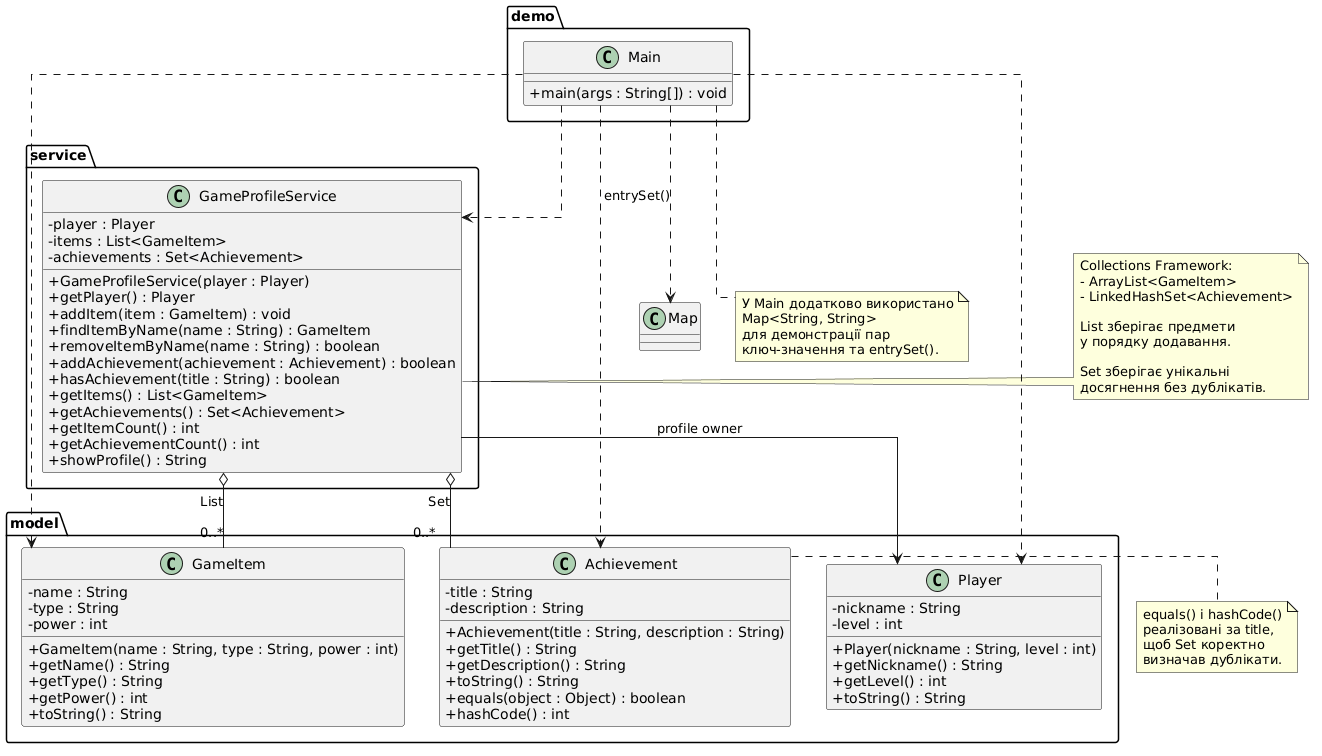

The diagram above was rendered by PlantUML. Its source (embedded in the PNG):
@startuml
skinparam classAttributeIconSize 0
skinparam linetype ortho
top to bottom direction

package "model" {

    class Player {
        - nickname : String
        - level : int
        + Player(nickname : String, level : int)
        + getNickname() : String
        + getLevel() : int
        + toString() : String
    }

    class GameItem {
        - name : String
        - type : String
        - power : int
        + GameItem(name : String, type : String, power : int)
        + getName() : String
        + getType() : String
        + getPower() : int
        + toString() : String
    }

    class Achievement {
        - title : String
        - description : String
        + Achievement(title : String, description : String)
        + getTitle() : String
        + getDescription() : String
        + toString() : String
        + equals(object : Object) : boolean
        + hashCode() : int
    }
}

package "service" {

    class GameProfileService {
        - player : Player
        - items : List<GameItem>
        - achievements : Set<Achievement>
        + GameProfileService(player : Player)
        + getPlayer() : Player
        + addItem(item : GameItem) : void
        + findItemByName(name : String) : GameItem
        + removeItemByName(name : String) : boolean
        + addAchievement(achievement : Achievement) : boolean
        + hasAchievement(title : String) : boolean
        + getItems() : List<GameItem>
        + getAchievements() : Set<Achievement>
        + getItemCount() : int
        + getAchievementCount() : int
        + showProfile() : String
    }
}

package "demo" {

    class Main {
        + main(args : String[]) : void
    }
}

GameProfileService --> Player : profile owner
GameProfileService o-- "0..*" GameItem : List
GameProfileService o-- "0..*" Achievement : Set

Main ..> Player
Main ..> GameItem
Main ..> Achievement
Main ..> GameProfileService
Main ..> Map : entrySet()

note right of GameProfileService
Collections Framework:
- ArrayList<GameItem>
- LinkedHashSet<Achievement>

List зберігає предмети
у порядку додавання.

Set зберігає унікальні
досягнення без дублікатів.
end note

note right of Achievement
equals() і hashCode()
реалізовані за title,
щоб Set коректно
визначав дублікати.
end note

note bottom of Main
У Main додатково використано
Map<String, String>
для демонстрації пар
ключ-значення та entrySet().
end note
@enduml